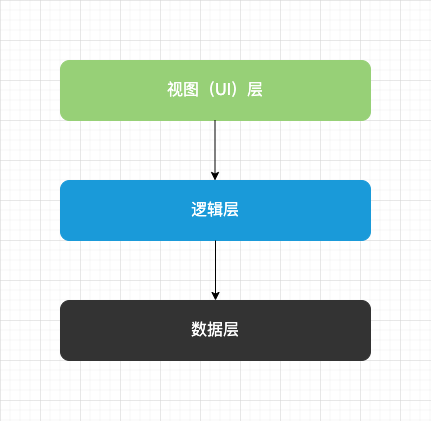

The diagram above was exported from draw.io. Its source (the exported page's mxGraphModel, read from the mxfile embedded in the PNG):
<mxGraphModel dx="786" dy="508" grid="1" gridSize="10" guides="1" tooltips="1" connect="1" arrows="1" fold="1" page="1" pageScale="1" pageWidth="850" pageHeight="1100" math="0" shadow="0">
  <root>
    <mxCell id="0" />
    <mxCell id="1" parent="0" />
    <mxCell id="w7vy4kpTBQ7JIzEzx6fn-1" value="视图（UI）层" style="rounded=1;whiteSpace=wrap;html=1;fillColor=#97D077;strokeColor=#97D077;fontSize=16;fontColor=#FFFFFF;" vertex="1" parent="1">
      <mxGeometry x="180" y="140" width="310" height="60" as="geometry" />
    </mxCell>
    <mxCell id="w7vy4kpTBQ7JIzEzx6fn-2" value="逻辑层" style="rounded=1;whiteSpace=wrap;html=1;fillColor=#1A9AD9;fontColor=#ffffff;strokeColor=#1A9AD9;fontSize=16;" vertex="1" parent="1">
      <mxGeometry x="180" y="260" width="310" height="60" as="geometry" />
    </mxCell>
    <mxCell id="w7vy4kpTBQ7JIzEzx6fn-3" value="数据层" style="rounded=1;whiteSpace=wrap;html=1;strokeColor=#333333;fillColor=#333333;fontColor=#FFFFFF;fontSize=16;" vertex="1" parent="1">
      <mxGeometry x="180" y="380" width="310" height="60" as="geometry" />
    </mxCell>
    <mxCell id="w7vy4kpTBQ7JIzEzx6fn-5" value="" style="endArrow=classic;html=1;rounded=0;exitX=0.5;exitY=1;exitDx=0;exitDy=0;" edge="1" parent="1" source="w7vy4kpTBQ7JIzEzx6fn-2">
      <mxGeometry width="50" height="50" relative="1" as="geometry">
        <mxPoint x="334.5" y="330" as="sourcePoint" />
        <mxPoint x="335" y="380" as="targetPoint" />
      </mxGeometry>
    </mxCell>
    <mxCell id="w7vy4kpTBQ7JIzEzx6fn-6" value="" style="endArrow=classic;html=1;rounded=0;exitX=0.5;exitY=1;exitDx=0;exitDy=0;" edge="1" parent="1">
      <mxGeometry width="50" height="50" relative="1" as="geometry">
        <mxPoint x="334.5" y="200" as="sourcePoint" />
        <mxPoint x="334.5" y="260" as="targetPoint" />
      </mxGeometry>
    </mxCell>
  </root>
</mxGraphModel>